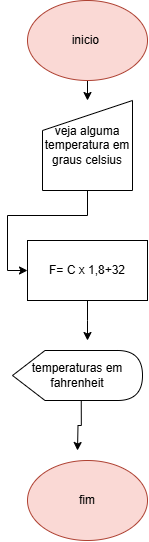

The diagram above was exported from draw.io. Its source (the exported page's mxGraphModel, read from the mxfile embedded in the PNG):
<mxGraphModel dx="870" dy="535" grid="1" gridSize="10" guides="1" tooltips="1" connect="1" arrows="1" fold="1" page="1" pageScale="1" pageWidth="827" pageHeight="1169" math="0" shadow="0">
  <root>
    <mxCell id="0" />
    <mxCell id="1" parent="0" />
    <mxCell id="5mKME6QDWO4GO-kYXvKc-4" style="edgeStyle=orthogonalEdgeStyle;rounded=0;orthogonalLoop=1;jettySize=auto;html=1;exitX=0.5;exitY=1;exitDx=0;exitDy=0;entryX=0.5;entryY=0;entryDx=0;entryDy=0;" edge="1" parent="1" source="ymtHNuqQ-Qj6yqZ-UsG_-1" target="5mKME6QDWO4GO-kYXvKc-1">
      <mxGeometry relative="1" as="geometry" />
    </mxCell>
    <mxCell id="ymtHNuqQ-Qj6yqZ-UsG_-1" value="inicio&amp;nbsp;" style="ellipse;whiteSpace=wrap;html=1;fillColor=#fad9d5;strokeColor=#ae4132;" vertex="1" parent="1">
      <mxGeometry x="320" y="10" width="120" height="80" as="geometry" />
    </mxCell>
    <mxCell id="ymtHNuqQ-Qj6yqZ-UsG_-2" value="fim" style="ellipse;whiteSpace=wrap;html=1;fillColor=#fad9d5;strokeColor=#ae4132;" vertex="1" parent="1">
      <mxGeometry x="320" y="470" width="120" height="80" as="geometry" />
    </mxCell>
    <mxCell id="5mKME6QDWO4GO-kYXvKc-6" style="edgeStyle=orthogonalEdgeStyle;rounded=0;orthogonalLoop=1;jettySize=auto;html=1;exitX=0.5;exitY=1;exitDx=0;exitDy=0;entryX=0;entryY=0.5;entryDx=0;entryDy=0;" edge="1" parent="1" source="5mKME6QDWO4GO-kYXvKc-1" target="5mKME6QDWO4GO-kYXvKc-5">
      <mxGeometry relative="1" as="geometry">
        <mxPoint x="380" y="230" as="targetPoint" />
      </mxGeometry>
    </mxCell>
    <mxCell id="5mKME6QDWO4GO-kYXvKc-1" value="veja alguma temperatura em graus celsius" style="shape=manualInput;whiteSpace=wrap;html=1;" vertex="1" parent="1">
      <mxGeometry x="335" y="110" width="90" height="90" as="geometry" />
    </mxCell>
    <mxCell id="5mKME6QDWO4GO-kYXvKc-7" style="edgeStyle=orthogonalEdgeStyle;rounded=0;orthogonalLoop=1;jettySize=auto;html=1;exitX=0.5;exitY=1;exitDx=0;exitDy=0;" edge="1" parent="1" source="5mKME6QDWO4GO-kYXvKc-5">
      <mxGeometry relative="1" as="geometry">
        <mxPoint x="380" y="350" as="targetPoint" />
      </mxGeometry>
    </mxCell>
    <mxCell id="5mKME6QDWO4GO-kYXvKc-5" value="F= C x 1,8+32" style="rounded=0;whiteSpace=wrap;html=1;" vertex="1" parent="1">
      <mxGeometry x="320" y="250" width="120" height="60" as="geometry" />
    </mxCell>
    <mxCell id="5mKME6QDWO4GO-kYXvKc-10" style="edgeStyle=orthogonalEdgeStyle;rounded=0;orthogonalLoop=1;jettySize=auto;html=1;exitX=0;exitY=0;exitDx=68.75;exitDy=50;exitPerimeter=0;" edge="1" parent="1" source="5mKME6QDWO4GO-kYXvKc-8">
      <mxGeometry relative="1" as="geometry">
        <mxPoint x="370" y="460" as="targetPoint" />
      </mxGeometry>
    </mxCell>
    <mxCell id="5mKME6QDWO4GO-kYXvKc-8" value="temperaturas em fahrenheit" style="shape=display;whiteSpace=wrap;html=1;" vertex="1" parent="1">
      <mxGeometry x="305" y="360" width="130" height="50" as="geometry" />
    </mxCell>
  </root>
</mxGraphModel>